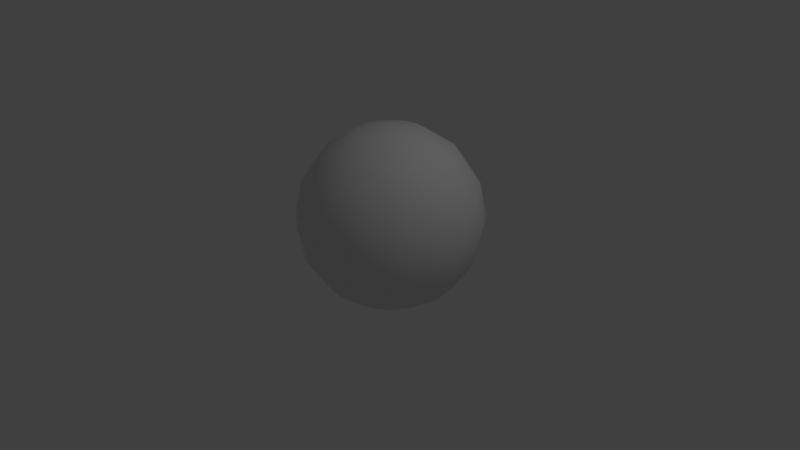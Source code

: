 # Source: pyramid.blend  (saved by Blender 2.78.0; exported with 4.5.12 LTS)
import bpy
from mathutils import Matrix  # noqa: F401  (used for matrix-valued properties, if any)

bpy.ops.wm.read_factory_settings(use_empty=True)
scene = bpy.context.scene
scene.name = 'Scene'

# ---- collections
col_collection_1 = bpy.data.collections.new('Collection 1'); scene.collection.children.link(col_collection_1)

# ---- world
world_world = bpy.data.worlds.new('World'); scene.world = world_world
world_world.color = (0.05088, 0.05088, 0.05088)
world_world.use_sun_shadow = False
world_world.sun_shadow_jitter_overblur = 0.0
world_world.cycles.sampling_method = 'MANUAL'

# ---- cameras
cam_camera = bpy.data.cameras.new('Camera')
cam_camera.clip_end = 100.0
cam_camera.lens = 35.0
cam_camera.sensor_width = 32.0
cam_camera.sensor_height = 18.0
cam_camera.ortho_scale = 7.314
cam_camera.dof.focus_distance = 0.0
cam_camera.dof.aperture_fstop = 128.0

# ---- lights
light_lamp = bpy.data.lights.new('Lamp', 'POINT')
light_lamp.transmission_factor = 0.0
light_lamp.cutoff_distance = 30.0
light_lamp.energy = 100.0
light_lamp.shadow_buffer_clip_start = 1.001
light_lamp.shadow_soft_size = 0.1
light_lamp.shadow_maximum_resolution = 0.006
light_lamp.use_absolute_resolution = True

# ---- meshes
me_cone = bpy.data.meshes.new('Cone')
me_cone.from_pydata([(2.305e-07, 0.4506, 1.088), (2.305e-07, 0.8325, 0.8325), (2.305e-07, 1.088, 0.4506), (2.305e-07, 1.177, 1.332e-09), (2.305e-07, 1.088, -0.4506), (2.305e-07, 0.8325, -0.8325), (0.1724, 0.4163, 1.088), (0.3186, 0.7691, 0.8325), (0.4163, 1.005, 0.4506), (0.4506, 1.088, 1.332e-09), (0.4163, 1.005, -0.4506), (0.3186, 0.7691, -0.8325), (0.1724, 0.4163, -1.088), (8.703e-08, -1.378e-07, 1.177), (0.3186, 0.3186, 1.088), (0.5887, 0.5887, 0.8325), (0.7691, 0.7691, 0.4506), (0.8325, 0.8325, 1.332e-09), (0.7691, 0.7691, -0.4506), (0.5887, 0.5887, -0.8325), (0.3186, 0.3186, -1.088), (0.4163, 0.1724, 1.088), (0.7691, 0.3186, 0.8325), (1.005, 0.4163, 0.4506), (1.088, 0.4506, 1.332e-09), (1.005, 0.4163, -0.4506), (0.7691, 0.3186, -0.8325), (0.4163, 0.1724, -1.088), (0.4506, -9.003e-08, 1.088), (0.8325, -1.378e-07, 0.8325), (1.088, -2.335e-07, 0.4506), (1.177, -2.335e-07, 1.332e-09), (1.088, -2.335e-07, -0.4506), (0.8325, -1.378e-07, -0.8325), (0.4506, -1.378e-07, -1.088), (0.4163, -0.1724, 1.088), (0.7691, -0.3186, 0.8325), (1.005, -0.4163, 0.4506), (1.088, -0.4506, 1.332e-09), (1.005, -0.4163, -0.4506), (0.7691, -0.3186, -0.8325), (0.4163, -0.1724, -1.088), (0.3186, -0.3186, 1.088), (0.5887, -0.5887, 0.8325), (0.7691, -0.7691, 0.4506), (0.8325, -0.8325, 1.332e-09), (0.7691, -0.7691, -0.4506), (0.5887, -0.5887, -0.8325), (0.3186, -0.3186, -1.088), (0.1724, -0.4163, 1.088), (0.3186, -0.7691, 0.8325), (0.4163, -1.005, 0.4506), (0.4506, -1.088, 1.332e-09), (0.4163, -1.005, -0.4506), (0.3186, -0.7691, -0.8325), (0.1724, -0.4163, -1.088), (1.348e-07, -0.4506, 1.088), (-5.64e-08, -0.8325, 0.8325), (-1.52e-07, -1.088, 0.4506), (-1.52e-07, -1.177, 1.332e-09), (-1.52e-07, -1.088, -0.4506), (-5.64e-08, -0.8325, -0.8325), (-8.592e-09, -0.4506, -1.088), (-0.1724, -0.4163, 1.088), (-0.3186, -0.7691, 0.8325), (-0.4163, -1.005, 0.4506), (-0.4506, -1.088, 1.332e-09), (-0.4163, -1.005, -0.4506), (-0.3186, -0.7691, -0.8325), (-0.1724, -0.4163, -1.088), (-0.3186, -0.3186, 1.088), (-0.5887, -0.5887, 0.8325), (-0.7691, -0.7691, 0.4506), (-0.8325, -0.8325, 1.332e-09), (-0.7691, -0.7691, -0.4506), (-0.5887, -0.5887, -0.8325), (-0.3186, -0.3186, -1.088), (2.305e-07, 5.588e-09, -1.177), (-0.4163, -0.1724, 1.088), (-0.7691, -0.3186, 0.8325), (-1.005, -0.4163, 0.4506), (-1.088, -0.4506, 1.332e-09), (-1.005, -0.4163, -0.4506), (-0.7691, -0.3186, -0.8325), (-0.4163, -0.1724, -1.088), (-0.4506, 5.34e-08, 1.088), (-0.8325, 3.402e-07, 0.8325), (-1.088, 3.881e-07, 0.4506), (-1.177, 4.837e-07, 1.332e-09), (-1.088, 3.881e-07, -0.4506), (-0.8325, 3.402e-07, -0.8325), (-0.4506, 1.968e-07, -1.088), (-0.4163, 0.1724, 1.088), (-0.7691, 0.3186, 0.8325), (-1.005, 0.4163, 0.4506), (-1.088, 0.4506, 1.332e-09), (-1.005, 0.4163, -0.4506), (-0.7691, 0.3186, -0.8325), (-0.4163, 0.1724, -1.088), (-0.3186, 0.3186, 1.088), (-0.5887, 0.5887, 0.8325), (-0.7691, 0.7691, 0.4506), (-0.8325, 0.8325, 1.332e-09), (-0.7691, 0.7691, -0.4506), (-0.5887, 0.5887, -0.8325), (-0.3186, 0.3186, -1.088), (-0.1724, 0.4163, 1.088), (-0.3186, 0.7691, 0.8325), (-0.4163, 1.005, 0.4506), (-0.4506, 1.088, 1.332e-09), (-0.4163, 1.005, -0.4506), (-0.3186, 0.7691, -0.8325), (-0.1724, 0.4163, -1.088), (4.695e-07, 0.4506, -1.088)], [], [(77, 113, 12), (5, 4, 10, 11), (3, 2, 8, 9), (1, 0, 6, 7), (113, 5, 11, 12), (4, 3, 9, 10), (2, 1, 7, 8), (0, 13, 6), (12, 11, 19, 20), (10, 9, 17, 18), (8, 7, 15, 16), (6, 13, 14), (77, 12, 20), (11, 10, 18, 19), (9, 8, 16, 17), (7, 6, 14, 15), (18, 17, 24, 25), (16, 15, 22, 23), (14, 13, 21), (77, 20, 27), (19, 18, 25, 26), (17, 16, 23, 24), (15, 14, 21, 22), (20, 19, 26, 27), (77, 27, 34), (26, 25, 32, 33), (24, 23, 30, 31), (22, 21, 28, 29), (27, 26, 33, 34), (25, 24, 31, 32), (23, 22, 29, 30), (21, 13, 28), (31, 30, 37, 38), (29, 28, 35, 36), (34, 33, 40, 41), (32, 31, 38, 39), (30, 29, 36, 37), (28, 13, 35), (77, 34, 41), (33, 32, 39, 40), (41, 40, 47, 48), (39, 38, 45, 46), (37, 36, 43, 44), (35, 13, 42), (77, 41, 48), (40, 39, 46, 47), (38, 37, 44, 45), (36, 35, 42, 43), (44, 43, 50, 51), (42, 13, 49), (77, 48, 55), (47, 46, 53, 54), (45, 44, 51, 52), (43, 42, 49, 50), (48, 47, 54, 55), (46, 45, 52, 53), (77, 55, 62), (54, 53, 60, 61), (52, 51, 58, 59), (50, 49, 56, 57), (55, 54, 61, 62), (53, 52, 59, 60), (51, 50, 57, 58), (49, 13, 56), (57, 56, 63, 64), (62, 61, 68, 69), (60, 59, 66, 67), (58, 57, 64, 65), (56, 13, 63), (77, 62, 69), (61, 60, 67, 68), (59, 58, 65, 66), (69, 68, 75, 76), (67, 66, 73, 74), (65, 64, 71, 72), (63, 13, 70), (77, 69, 76), (68, 67, 74, 75), (66, 65, 72, 73), (64, 63, 70, 71), (70, 13, 78), (77, 76, 84), (75, 74, 82, 83), (73, 72, 80, 81), (71, 70, 78, 79), (76, 75, 83, 84), (74, 73, 81, 82), (72, 71, 79, 80), (83, 82, 89, 90), (81, 80, 87, 88), (79, 78, 85, 86), (84, 83, 90, 91), (82, 81, 88, 89), (80, 79, 86, 87), (78, 13, 85), (77, 84, 91), (91, 90, 97, 98), (89, 88, 95, 96), (87, 86, 93, 94), (85, 13, 92), (77, 91, 98), (90, 89, 96, 97), (88, 87, 94, 95), (86, 85, 92, 93), (96, 95, 102, 103), (94, 93, 100, 101), (92, 13, 99), (77, 98, 105), (97, 96, 103, 104), (95, 94, 101, 102), (93, 92, 99, 100), (98, 97, 104, 105), (77, 105, 112), (104, 103, 110, 111), (102, 101, 108, 109), (100, 99, 106, 107), (105, 104, 111, 112), (103, 102, 109, 110), (101, 100, 107, 108), (99, 13, 106), (109, 108, 2, 3), (107, 106, 0, 1), (112, 111, 5, 113), (110, 109, 3, 4), (108, 107, 1, 2), (106, 13, 0), (77, 112, 113), (111, 110, 4, 5)])
me_cone.polygons.foreach_set('use_smooth', [True] * 128)
me_cone.use_remesh_preserve_volume = False
me_cone.use_remesh_preserve_attributes = False
me_cone.use_mirror_vertex_groups = False
me_cone.update()

# ---- objects
ob_pyramid = bpy.data.objects.new('pyramid', me_cone)
ob_lamp = bpy.data.objects.new('Lamp', light_lamp)
ob_camera = bpy.data.objects.new('Camera', cam_camera)

# ---- transforms, parenting, visibility, modifiers, constraints
ob_pyramid.location = (0.3268, 0.07988, 0.6326)
ob_pyramid.lineart.crease_threshold = 0.0
ob_lamp.location = (4.076, 1.005, 5.904)
ob_lamp.rotation_euler = (0.6503, 0.05522, 1.866)
ob_lamp.lock_rotations_4d = False
ob_lamp.empty_display_type = 'ARROWS'
ob_lamp.color = (0.0, 0.0, 0.0, 0.0)
ob_lamp.lineart.crease_threshold = 0.0
ob_camera.location = (7.481, -6.508, 5.344)
ob_camera.rotation_euler = (1.109, 0.0, 0.8149)
ob_camera.lock_rotations_4d = False
ob_camera.empty_display_type = 'ARROWS'
ob_camera.color = (0.0, 0.0, 0.0, 0.0)
ob_camera.display_type = 'WIRE'
ob_camera.lineart.crease_threshold = 0.0

# ---- collection membership
col_collection_1.objects.link(ob_pyramid)
col_collection_1.objects.link(ob_lamp)
col_collection_1.objects.link(ob_camera)

# ---- scene / render settings (as saved in the file)
scene.camera = ob_camera
scene.frame_start = 1; scene.frame_end = 250; scene.frame_set(1)
scene.render.engine = 'BLENDER_EEVEE_NEXT'
scene.render.resolution_percentage = 50
scene.render.dither_intensity = 0.0
scene.cycles.use_denoising = False
scene.cycles.samples = 128
scene.cycles.sampling_pattern = 'TABULATED_SOBOL'
scene.cycles.light_sampling_threshold = 0.0
scene.cycles.use_adaptive_sampling = False
scene.cycles.use_light_tree = False
scene.cycles.blur_glossy = 0.0
scene.cycles.sample_clamp_indirect = 0.0
scene.view_settings.view_transform = 'Standard'
bpy.context.view_layer.update()
